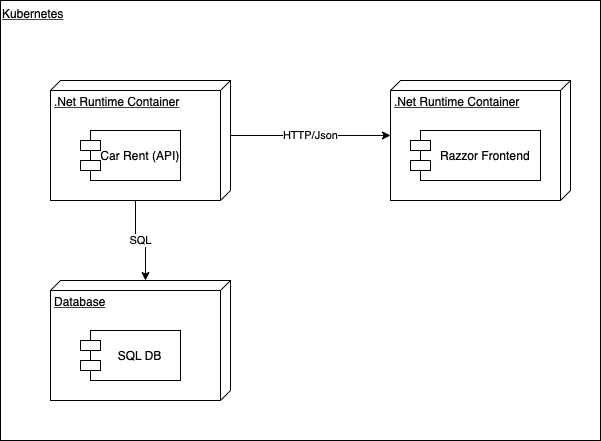

The diagram above was exported from draw.io. Its source (the exported page's mxGraphModel, read from the mxfile embedded in the PNG):
<mxGraphModel dx="648" dy="825" grid="1" gridSize="10" guides="1" tooltips="1" connect="1" arrows="1" fold="1" page="1" pageScale="1" pageWidth="827" pageHeight="1169" math="0" shadow="0">
  <root>
    <mxCell id="0" />
    <mxCell id="1" parent="0" />
    <mxCell id="zYm5-CoeRs2mEI7aIwj8-1" value="&lt;u&gt;Kubernetes&lt;/u&gt;" style="rounded=0;whiteSpace=wrap;html=1;align=left;verticalAlign=top;" vertex="1" parent="1">
      <mxGeometry x="40" y="120" width="600" height="440" as="geometry" />
    </mxCell>
    <mxCell id="zYm5-CoeRs2mEI7aIwj8-8" value="HTTP/Json" style="edgeStyle=orthogonalEdgeStyle;rounded=0;orthogonalLoop=1;jettySize=auto;html=1;exitX=0;exitY=0;exitDx=55;exitDy=0;exitPerimeter=0;entryX=0.458;entryY=1;entryDx=0;entryDy=0;entryPerimeter=0;" edge="1" parent="1" source="zYm5-CoeRs2mEI7aIwj8-2" target="zYm5-CoeRs2mEI7aIwj8-3">
      <mxGeometry relative="1" as="geometry" />
    </mxCell>
    <mxCell id="zYm5-CoeRs2mEI7aIwj8-9" value="SQL" style="edgeStyle=orthogonalEdgeStyle;rounded=0;orthogonalLoop=1;jettySize=auto;html=1;exitX=0;exitY=0;exitDx=120;exitDy=95;exitPerimeter=0;entryX=0;entryY=0;entryDx=0;entryDy=85;entryPerimeter=0;" edge="1" parent="1" source="zYm5-CoeRs2mEI7aIwj8-2" target="zYm5-CoeRs2mEI7aIwj8-4">
      <mxGeometry relative="1" as="geometry" />
    </mxCell>
    <mxCell id="zYm5-CoeRs2mEI7aIwj8-2" value=".Net Runtime Container" style="verticalAlign=top;align=left;spacingTop=8;spacingLeft=2;spacingRight=12;shape=cube;size=10;direction=south;fontStyle=4;html=1;" vertex="1" parent="1">
      <mxGeometry x="90" y="200" width="180" height="120" as="geometry" />
    </mxCell>
    <mxCell id="zYm5-CoeRs2mEI7aIwj8-3" value=".Net Runtime Container" style="verticalAlign=top;align=left;spacingTop=8;spacingLeft=2;spacingRight=12;shape=cube;size=10;direction=south;fontStyle=4;html=1;" vertex="1" parent="1">
      <mxGeometry x="430" y="200" width="180" height="120" as="geometry" />
    </mxCell>
    <mxCell id="zYm5-CoeRs2mEI7aIwj8-4" value="Database" style="verticalAlign=top;align=left;spacingTop=8;spacingLeft=2;spacingRight=12;shape=cube;size=10;direction=south;fontStyle=4;html=1;" vertex="1" parent="1">
      <mxGeometry x="90" y="400" width="180" height="120" as="geometry" />
    </mxCell>
    <mxCell id="zYm5-CoeRs2mEI7aIwj8-5" value="SQL DB" style="shape=module;align=left;spacingLeft=20;align=center;verticalAlign=middle;" vertex="1" parent="1">
      <mxGeometry x="120" y="450" width="100" height="50" as="geometry" />
    </mxCell>
    <mxCell id="zYm5-CoeRs2mEI7aIwj8-6" value="Car Rent (API)" style="shape=module;align=left;spacingLeft=20;align=center;verticalAlign=middle;" vertex="1" parent="1">
      <mxGeometry x="120" y="250" width="100" height="50" as="geometry" />
    </mxCell>
    <mxCell id="zYm5-CoeRs2mEI7aIwj8-7" value="Razzor Frontend" style="shape=module;align=left;spacingLeft=20;align=center;verticalAlign=middle;" vertex="1" parent="1">
      <mxGeometry x="450" y="250" width="130" height="50" as="geometry" />
    </mxCell>
  </root>
</mxGraphModel>